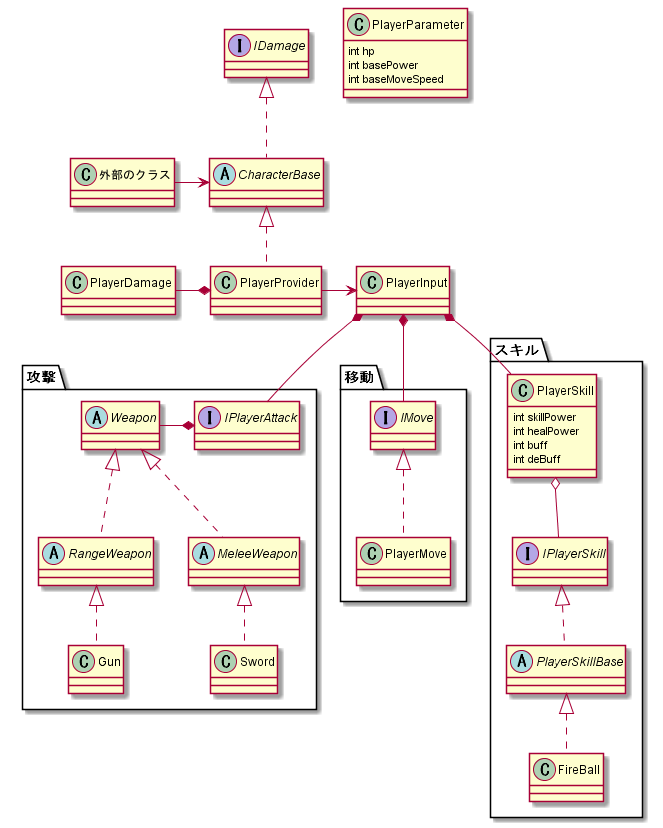

The diagram above was rendered by PlantUML. Its source (embedded in the PNG):
@startuml

class 外部のクラス{

}

class PlayerParameter{
    int hp
    int basePower
    int baseMoveSpeed
}

abstract CharacterBase{

}

class PlayerProvider{

}

class PlayerDamage{

}

interface IDamage{

}

 PlayerProvider .u.|> CharacterBase
 CharacterBase .u.|> IDamage
 PlayerProvider *-l- PlayerDamage


package "攻撃"{
    interface IPlayerAttack{

    }
    abstract Weapon{

    }
    abstract MeleeWeapon{

    }

    abstract RangeWeapon{

    }
    class Sword{

    }

    class Gun{

    }
}

package "移動"{

    interface IMove{

    }

    class PlayerMove{

    }    
}

package "スキル"{
    class PlayerSkill{
        int skillPower
        int healPower
        int buff
        int deBuff
    }
    interface IPlayerSkill{
    
    }


    abstract PlayerSkillBase{

    }



    class FireBall{

    }    
}
class PlayerInput{

}


PlayerInput *-d- IMove
PlayerInput *-d- IPlayerAttack
PlayerInput *-d- PlayerSkill
PlayerSkill o-d- IPlayerSkill
PlayerMove .u.|> IMove
IPlayerAttack *-l-- Weapon
MeleeWeapon .u.|> Weapon
RangeWeapon .u.|> Weapon
Sword .u.|> MeleeWeapon
Gun .u.|> RangeWeapon
PlayerSkillBase .u.|> IPlayerSkill
FireBall .u.|> PlayerSkillBase
PlayerProvider  -r-> PlayerInput
外部のクラス -r-> CharacterBase

@enduml